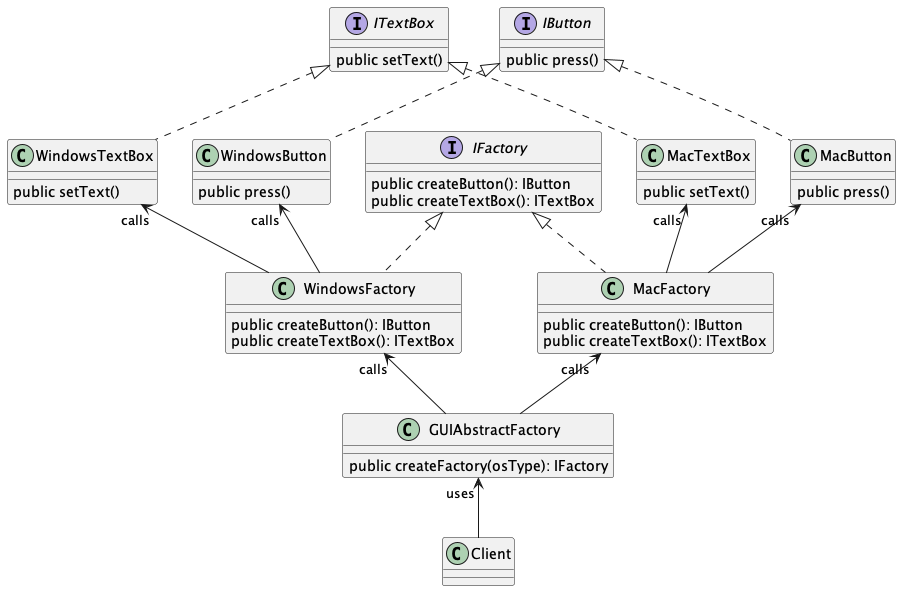

The diagram above was rendered by PlantUML. Its source (embedded in the PNG):
@startuml UI
interface IButton {
    public press()
}

interface ITextBox {
    public setText()
}

class WindowsButton {
    public press()
}
class MacButton {
    public press()
}

class WindowsTextBox {
    public setText()
}
class MacTextBox {
    public setText()
}

interface IFactory {
    public createButton(): IButton
    public createTextBox(): ITextBox
}

class WindowsFactory {
    public createButton(): IButton
    public createTextBox(): ITextBox
}

class MacFactory {
    public createButton(): IButton
    public createTextBox(): ITextBox
}

class GUIAbstractFactory {
    public createFactory(osType): IFactory
}

class Client

IButton <|.. WindowsButton
IButton <|.. MacButton
ITextBox <|.. WindowsTextBox
ITextBox <|.. MacTextBox

IFactory <|.. WindowsFactory
IFactory <|.. MacFactory

WindowsButton "calls" <-- WindowsFactory
WindowsTextBox "calls" <-- WindowsFactory

MacButton "calls" <-- MacFactory
MacTextBox "calls" <-- MacFactory

WindowsFactory "calls" <-- GUIAbstractFactory 
MacFactory "calls" <-- GUIAbstractFactory 

GUIAbstractFactory "uses" <-- Client
@enduml